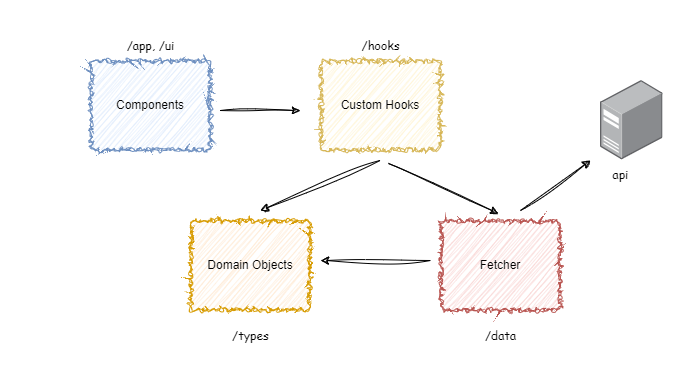

The diagram above was exported from draw.io. Its source (the exported page's mxGraphModel, read from the mxfile embedded in the PNG):
<mxGraphModel dx="910" dy="1632" grid="1" gridSize="10" guides="1" tooltips="1" connect="1" arrows="1" fold="1" page="1" pageScale="1" pageWidth="850" pageHeight="1100" math="0" shadow="0">
  <root>
    <mxCell id="0" />
    <mxCell id="1" parent="0" />
    <mxCell id="N8QhLnVTV4b7iMtTtse3-1" value="Components" style="whiteSpace=wrap;html=1;shape=mxgraph.basic.cloud_rect;sketch=1;curveFitting=1;jiggle=2;fillColor=#dae8fc;strokeColor=#6c8ebf;" vertex="1" parent="1">
      <mxGeometry x="160" y="-400" width="120" height="90" as="geometry" />
    </mxCell>
    <mxCell id="N8QhLnVTV4b7iMtTtse3-2" value="Custom Hooks" style="whiteSpace=wrap;html=1;shape=mxgraph.basic.cloud_rect;sketch=1;curveFitting=1;jiggle=2;fillColor=#fff2cc;strokeColor=#d6b656;" vertex="1" parent="1">
      <mxGeometry x="390" y="-400" width="120" height="90" as="geometry" />
    </mxCell>
    <mxCell id="N8QhLnVTV4b7iMtTtse3-3" value="Domain Objects" style="whiteSpace=wrap;html=1;shape=mxgraph.basic.cloud_rect;sketch=1;curveFitting=1;jiggle=2;fillColor=#ffe6cc;strokeColor=#d79b00;" vertex="1" parent="1">
      <mxGeometry x="260" y="-240" width="120" height="90" as="geometry" />
    </mxCell>
    <mxCell id="N8QhLnVTV4b7iMtTtse3-4" value="Fetcher" style="whiteSpace=wrap;html=1;shape=mxgraph.basic.cloud_rect;sketch=1;curveFitting=1;jiggle=2;fillColor=#f8cecc;strokeColor=#b85450;" vertex="1" parent="1">
      <mxGeometry x="510" y="-240" width="120" height="90" as="geometry" />
    </mxCell>
    <mxCell id="N8QhLnVTV4b7iMtTtse3-5" value="" style="endArrow=classic;html=1;rounded=0;sketch=1;curveFitting=1;jiggle=2;" edge="1" parent="1">
      <mxGeometry width="50" height="50" relative="1" as="geometry">
        <mxPoint x="290" y="-350" as="sourcePoint" />
        <mxPoint x="370" y="-350" as="targetPoint" />
      </mxGeometry>
    </mxCell>
    <mxCell id="N8QhLnVTV4b7iMtTtse3-6" value="" style="endArrow=classic;html=1;rounded=0;sketch=1;curveFitting=1;jiggle=2;" edge="1" parent="1">
      <mxGeometry width="50" height="50" relative="1" as="geometry">
        <mxPoint x="449.5" y="-300" as="sourcePoint" />
        <mxPoint x="330" y="-250" as="targetPoint" />
      </mxGeometry>
    </mxCell>
    <mxCell id="N8QhLnVTV4b7iMtTtse3-7" value="" style="endArrow=classic;html=1;rounded=0;sketch=1;curveFitting=1;jiggle=2;" edge="1" parent="1">
      <mxGeometry width="50" height="50" relative="1" as="geometry">
        <mxPoint x="500" y="-200" as="sourcePoint" />
        <mxPoint x="390" y="-200" as="targetPoint" />
      </mxGeometry>
    </mxCell>
    <mxCell id="N8QhLnVTV4b7iMtTtse3-8" value="" style="endArrow=classic;html=1;rounded=0;sketch=1;curveFitting=1;jiggle=2;" edge="1" parent="1">
      <mxGeometry width="50" height="50" relative="1" as="geometry">
        <mxPoint x="458" y="-297" as="sourcePoint" />
        <mxPoint x="568" y="-247" as="targetPoint" />
      </mxGeometry>
    </mxCell>
    <mxCell id="N8QhLnVTV4b7iMtTtse3-9" value="/app, /ui" style="text;html=1;align=center;verticalAlign=middle;resizable=0;points=[];autosize=1;strokeColor=none;fillColor=none;sketch=1;curveFitting=1;jiggle=2;fontFamily=Comic Sans MS;" vertex="1" parent="1">
      <mxGeometry x="185" y="-430" width="70" height="30" as="geometry" />
    </mxCell>
    <mxCell id="N8QhLnVTV4b7iMtTtse3-10" value="/hooks" style="text;html=1;align=center;verticalAlign=middle;resizable=0;points=[];autosize=1;strokeColor=none;fillColor=none;sketch=1;curveFitting=1;jiggle=2;fontFamily=Comic Sans MS;" vertex="1" parent="1">
      <mxGeometry x="420" y="-430" width="60" height="30" as="geometry" />
    </mxCell>
    <mxCell id="N8QhLnVTV4b7iMtTtse3-11" value="/data" style="text;html=1;align=center;verticalAlign=middle;resizable=0;points=[];autosize=1;strokeColor=none;fillColor=none;sketch=1;curveFitting=1;jiggle=2;fontFamily=Comic Sans MS;" vertex="1" parent="1">
      <mxGeometry x="545" y="-140" width="50" height="30" as="geometry" />
    </mxCell>
    <mxCell id="N8QhLnVTV4b7iMtTtse3-12" value="/types" style="text;html=1;align=center;verticalAlign=middle;resizable=0;points=[];autosize=1;strokeColor=none;fillColor=none;sketch=1;curveFitting=1;jiggle=2;fontFamily=Comic Sans MS;" vertex="1" parent="1">
      <mxGeometry x="290" y="-140" width="60" height="30" as="geometry" />
    </mxCell>
    <mxCell id="N8QhLnVTV4b7iMtTtse3-14" value="" style="ellipse;whiteSpace=wrap;html=1;strokeColor=none;fillColor=none;" vertex="1" parent="1">
      <mxGeometry x="70" y="-460" width="30" height="30" as="geometry" />
    </mxCell>
    <mxCell id="N8QhLnVTV4b7iMtTtse3-15" value="" style="ellipse;whiteSpace=wrap;html=1;strokeColor=none;fillColor=none;" vertex="1" parent="1">
      <mxGeometry x="70" y="-100" width="30" height="30" as="geometry" />
    </mxCell>
    <mxCell id="N8QhLnVTV4b7iMtTtse3-16" value="" style="ellipse;whiteSpace=wrap;html=1;strokeColor=none;fillColor=none;" vertex="1" parent="1">
      <mxGeometry x="740" y="-100" width="30" height="30" as="geometry" />
    </mxCell>
    <mxCell id="N8QhLnVTV4b7iMtTtse3-17" value="" style="ellipse;whiteSpace=wrap;html=1;strokeColor=none;fillColor=none;" vertex="1" parent="1">
      <mxGeometry x="740" y="-460" width="30" height="30" as="geometry" />
    </mxCell>
    <mxCell id="N8QhLnVTV4b7iMtTtse3-18" value="" style="image;points=[];aspect=fixed;html=1;align=center;shadow=0;dashed=0;image=img/lib/allied_telesis/computer_and_terminals/Server_Desktop.svg;" vertex="1" parent="1">
      <mxGeometry x="670" y="-380" width="62.6" height="79.35" as="geometry" />
    </mxCell>
    <mxCell id="N8QhLnVTV4b7iMtTtse3-19" value="api" style="text;html=1;align=center;verticalAlign=middle;resizable=0;points=[];autosize=1;strokeColor=none;fillColor=none;sketch=1;curveFitting=1;jiggle=2;fontFamily=Comic Sans MS;" vertex="1" parent="1">
      <mxGeometry x="670" y="-300.65" width="40" height="30" as="geometry" />
    </mxCell>
    <mxCell id="N8QhLnVTV4b7iMtTtse3-20" value="" style="endArrow=classic;html=1;rounded=0;sketch=1;curveFitting=1;jiggle=2;" edge="1" parent="1">
      <mxGeometry width="50" height="50" relative="1" as="geometry">
        <mxPoint x="590" y="-250" as="sourcePoint" />
        <mxPoint x="660" y="-300" as="targetPoint" />
      </mxGeometry>
    </mxCell>
  </root>
</mxGraphModel>